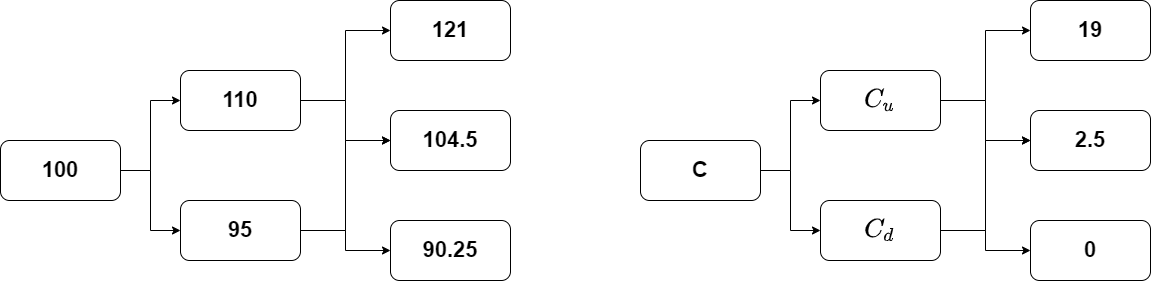

The diagram above was exported from draw.io. Its source (the exported page's mxGraphModel, read from the mxfile embedded in the PNG):
<mxGraphModel dx="2204" dy="1714" grid="1" gridSize="10" guides="1" tooltips="1" connect="1" arrows="1" fold="1" page="1" pageScale="1" pageWidth="827" pageHeight="1169" math="1" shadow="0">
  <root>
    <mxCell id="0" />
    <mxCell id="1" parent="0" />
    <mxCell id="2" style="edgeStyle=orthogonalEdgeStyle;rounded=0;orthogonalLoop=1;jettySize=auto;html=1;exitX=1;exitY=0.5;exitDx=0;exitDy=0;entryX=0;entryY=0.5;entryDx=0;entryDy=0;fontSize=22;" edge="1" source="4" target="7" parent="1">
      <mxGeometry relative="1" as="geometry" />
    </mxCell>
    <mxCell id="3" style="edgeStyle=orthogonalEdgeStyle;rounded=0;orthogonalLoop=1;jettySize=auto;html=1;exitX=1;exitY=0.5;exitDx=0;exitDy=0;entryX=0;entryY=0.5;entryDx=0;entryDy=0;fontSize=22;" edge="1" source="4" target="10" parent="1">
      <mxGeometry relative="1" as="geometry" />
    </mxCell>
    <mxCell id="4" value="&lt;font style=&quot;font-size: 22px&quot;&gt;&lt;b&gt;100&lt;/b&gt;&lt;/font&gt;" style="rounded=1;whiteSpace=wrap;html=1;" vertex="1" parent="1">
      <mxGeometry x="120" y="240" width="120" height="60" as="geometry" />
    </mxCell>
    <mxCell id="5" style="edgeStyle=orthogonalEdgeStyle;rounded=0;orthogonalLoop=1;jettySize=auto;html=1;exitX=1;exitY=0.5;exitDx=0;exitDy=0;entryX=0;entryY=0.5;entryDx=0;entryDy=0;fontSize=22;" edge="1" source="7" target="11" parent="1">
      <mxGeometry relative="1" as="geometry" />
    </mxCell>
    <mxCell id="6" style="edgeStyle=orthogonalEdgeStyle;rounded=0;orthogonalLoop=1;jettySize=auto;html=1;exitX=1;exitY=0.5;exitDx=0;exitDy=0;entryX=0;entryY=0.5;entryDx=0;entryDy=0;fontSize=22;" edge="1" source="7" target="12" parent="1">
      <mxGeometry relative="1" as="geometry" />
    </mxCell>
    <mxCell id="7" value="&lt;font style=&quot;font-size: 22px&quot;&gt;&lt;b&gt;110&lt;/b&gt;&lt;/font&gt;" style="rounded=1;whiteSpace=wrap;html=1;" vertex="1" parent="1">
      <mxGeometry x="300" y="170" width="120" height="60" as="geometry" />
    </mxCell>
    <mxCell id="8" style="edgeStyle=orthogonalEdgeStyle;rounded=0;orthogonalLoop=1;jettySize=auto;html=1;exitX=1;exitY=0.5;exitDx=0;exitDy=0;entryX=0;entryY=0.5;entryDx=0;entryDy=0;fontSize=22;" edge="1" source="10" target="13" parent="1">
      <mxGeometry relative="1" as="geometry" />
    </mxCell>
    <mxCell id="9" style="edgeStyle=orthogonalEdgeStyle;rounded=0;orthogonalLoop=1;jettySize=auto;html=1;exitX=1;exitY=0.5;exitDx=0;exitDy=0;entryX=0;entryY=0.5;entryDx=0;entryDy=0;fontSize=22;" edge="1" source="10" target="12" parent="1">
      <mxGeometry relative="1" as="geometry" />
    </mxCell>
    <mxCell id="10" value="&lt;font style=&quot;font-size: 22px&quot;&gt;&lt;b&gt;95&lt;/b&gt;&lt;/font&gt;" style="rounded=1;whiteSpace=wrap;html=1;" vertex="1" parent="1">
      <mxGeometry x="300" y="300" width="120" height="60" as="geometry" />
    </mxCell>
    <mxCell id="11" value="&lt;font style=&quot;font-size: 22px&quot;&gt;&lt;b&gt;121&lt;/b&gt;&lt;/font&gt;" style="rounded=1;whiteSpace=wrap;html=1;" vertex="1" parent="1">
      <mxGeometry x="510" y="100" width="120" height="60" as="geometry" />
    </mxCell>
    <mxCell id="12" value="&lt;font style=&quot;font-size: 22px&quot;&gt;&lt;b&gt;104.5&lt;/b&gt;&lt;/font&gt;" style="rounded=1;whiteSpace=wrap;html=1;" vertex="1" parent="1">
      <mxGeometry x="510" y="210" width="120" height="60" as="geometry" />
    </mxCell>
    <mxCell id="13" value="&lt;font style=&quot;font-size: 22px&quot;&gt;&lt;b&gt;90.25&lt;/b&gt;&lt;/font&gt;" style="rounded=1;whiteSpace=wrap;html=1;" vertex="1" parent="1">
      <mxGeometry x="510" y="320" width="120" height="60" as="geometry" />
    </mxCell>
    <mxCell id="14" style="edgeStyle=orthogonalEdgeStyle;rounded=0;orthogonalLoop=1;jettySize=auto;html=1;exitX=1;exitY=0.5;exitDx=0;exitDy=0;entryX=0;entryY=0.5;entryDx=0;entryDy=0;fontSize=22;" edge="1" source="16" target="19" parent="1">
      <mxGeometry relative="1" as="geometry" />
    </mxCell>
    <mxCell id="15" style="edgeStyle=orthogonalEdgeStyle;rounded=0;orthogonalLoop=1;jettySize=auto;html=1;exitX=1;exitY=0.5;exitDx=0;exitDy=0;entryX=0;entryY=0.5;entryDx=0;entryDy=0;fontSize=22;" edge="1" source="16" target="22" parent="1">
      <mxGeometry relative="1" as="geometry" />
    </mxCell>
    <mxCell id="16" value="&lt;span style=&quot;font-size: 22px&quot;&gt;&lt;b&gt;C&lt;/b&gt;&lt;/span&gt;" style="rounded=1;whiteSpace=wrap;html=1;" vertex="1" parent="1">
      <mxGeometry x="760" y="240" width="120" height="60" as="geometry" />
    </mxCell>
    <mxCell id="17" style="edgeStyle=orthogonalEdgeStyle;rounded=0;orthogonalLoop=1;jettySize=auto;html=1;exitX=1;exitY=0.5;exitDx=0;exitDy=0;entryX=0;entryY=0.5;entryDx=0;entryDy=0;fontSize=22;" edge="1" source="19" target="23" parent="1">
      <mxGeometry relative="1" as="geometry" />
    </mxCell>
    <mxCell id="18" style="edgeStyle=orthogonalEdgeStyle;rounded=0;orthogonalLoop=1;jettySize=auto;html=1;exitX=1;exitY=0.5;exitDx=0;exitDy=0;entryX=0;entryY=0.5;entryDx=0;entryDy=0;fontSize=22;" edge="1" source="19" target="24" parent="1">
      <mxGeometry relative="1" as="geometry" />
    </mxCell>
    <mxCell id="19" value="&lt;span style=&quot;font-size: 22px&quot;&gt;&lt;b&gt;$$C_u$$&lt;/b&gt;&lt;/span&gt;" style="rounded=1;whiteSpace=wrap;html=1;" vertex="1" parent="1">
      <mxGeometry x="940" y="170" width="120" height="60" as="geometry" />
    </mxCell>
    <mxCell id="20" style="edgeStyle=orthogonalEdgeStyle;rounded=0;orthogonalLoop=1;jettySize=auto;html=1;exitX=1;exitY=0.5;exitDx=0;exitDy=0;entryX=0;entryY=0.5;entryDx=0;entryDy=0;fontSize=22;" edge="1" source="22" target="25" parent="1">
      <mxGeometry relative="1" as="geometry" />
    </mxCell>
    <mxCell id="21" style="edgeStyle=orthogonalEdgeStyle;rounded=0;orthogonalLoop=1;jettySize=auto;html=1;exitX=1;exitY=0.5;exitDx=0;exitDy=0;entryX=0;entryY=0.5;entryDx=0;entryDy=0;fontSize=22;" edge="1" source="22" target="24" parent="1">
      <mxGeometry relative="1" as="geometry" />
    </mxCell>
    <mxCell id="22" value="&lt;font style=&quot;font-size: 22px&quot;&gt;&lt;b&gt;$$C_d$$&lt;/b&gt;&lt;/font&gt;" style="rounded=1;whiteSpace=wrap;html=1;" vertex="1" parent="1">
      <mxGeometry x="940" y="300" width="120" height="60" as="geometry" />
    </mxCell>
    <mxCell id="23" value="&lt;font style=&quot;font-size: 22px&quot;&gt;&lt;b&gt;19&lt;/b&gt;&lt;/font&gt;" style="rounded=1;whiteSpace=wrap;html=1;" vertex="1" parent="1">
      <mxGeometry x="1150" y="100" width="120" height="60" as="geometry" />
    </mxCell>
    <mxCell id="24" value="&lt;font style=&quot;font-size: 22px&quot;&gt;&lt;b&gt;2.5&lt;/b&gt;&lt;/font&gt;" style="rounded=1;whiteSpace=wrap;html=1;" vertex="1" parent="1">
      <mxGeometry x="1150" y="210" width="120" height="60" as="geometry" />
    </mxCell>
    <mxCell id="25" value="&lt;font style=&quot;font-size: 22px&quot;&gt;&lt;b&gt;0&lt;/b&gt;&lt;/font&gt;" style="rounded=1;whiteSpace=wrap;html=1;" vertex="1" parent="1">
      <mxGeometry x="1150" y="320" width="120" height="60" as="geometry" />
    </mxCell>
  </root>
</mxGraphModel>